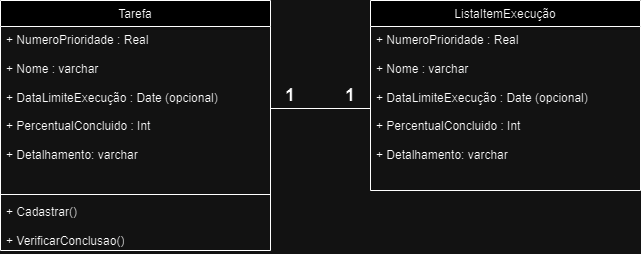

The diagram above was exported from draw.io. Its source (the exported page's mxGraphModel, read from the mxfile embedded in the PNG):
<mxGraphModel dx="1195" dy="655" grid="1" gridSize="10" guides="1" tooltips="1" connect="1" arrows="1" fold="1" page="1" pageScale="1" pageWidth="827" pageHeight="1169" math="0" shadow="0">
  <root>
    <mxCell id="0" />
    <mxCell id="1" parent="0" />
    <mxCell id="p7c6wE0ft_seRrYFaZ5Z-33" value="&lt;span style=&quot;font-weight: 400;&quot;&gt;Tarefa&lt;/span&gt;" style="swimlane;fontStyle=1;align=center;verticalAlign=top;childLayout=stackLayout;horizontal=1;startSize=26;horizontalStack=0;resizeParent=1;resizeParentMax=0;resizeLast=0;collapsible=1;marginBottom=0;whiteSpace=wrap;html=1;" vertex="1" parent="1">
      <mxGeometry x="80" y="130" width="270" height="250" as="geometry" />
    </mxCell>
    <mxCell id="p7c6wE0ft_seRrYFaZ5Z-34" value="+ NumeroPrioridade : Real&lt;div&gt;&lt;br&gt;&lt;/div&gt;&lt;div&gt;+ Nome : varchar&lt;br&gt;&lt;/div&gt;&lt;div&gt;&lt;br&gt;&lt;/div&gt;&lt;div&gt;+ DataLimiteExecução : Date (opcional)&lt;br&gt;&lt;/div&gt;&lt;div&gt;&lt;br&gt;&lt;/div&gt;&lt;div&gt;+ PercentualConcluido : Int&lt;/div&gt;&lt;div&gt;&lt;br&gt;&lt;/div&gt;&lt;div&gt;+ Detalhamento: varchar&lt;/div&gt;" style="text;strokeColor=none;fillColor=none;align=left;verticalAlign=top;spacingLeft=4;spacingRight=4;overflow=hidden;rotatable=0;points=[[0,0.5],[1,0.5]];portConstraint=eastwest;whiteSpace=wrap;html=1;" vertex="1" parent="p7c6wE0ft_seRrYFaZ5Z-33">
      <mxGeometry y="26" width="270" height="164" as="geometry" />
    </mxCell>
    <mxCell id="p7c6wE0ft_seRrYFaZ5Z-35" value="" style="line;strokeWidth=1;fillColor=none;align=left;verticalAlign=middle;spacingTop=-1;spacingLeft=3;spacingRight=3;rotatable=0;labelPosition=right;points=[];portConstraint=eastwest;strokeColor=inherit;" vertex="1" parent="p7c6wE0ft_seRrYFaZ5Z-33">
      <mxGeometry y="190" width="270" height="8" as="geometry" />
    </mxCell>
    <mxCell id="p7c6wE0ft_seRrYFaZ5Z-36" value="+ Cadastrar()&lt;div&gt;&lt;br&gt;&lt;/div&gt;&lt;div&gt;+ VerificarConclusao()&lt;/div&gt;" style="text;strokeColor=none;fillColor=none;align=left;verticalAlign=top;spacingLeft=4;spacingRight=4;overflow=hidden;rotatable=0;points=[[0,0.5],[1,0.5]];portConstraint=eastwest;whiteSpace=wrap;html=1;" vertex="1" parent="p7c6wE0ft_seRrYFaZ5Z-33">
      <mxGeometry y="198" width="270" height="52" as="geometry" />
    </mxCell>
    <mxCell id="p7c6wE0ft_seRrYFaZ5Z-37" value="&lt;span style=&quot;font-weight: 400;&quot;&gt;ListaItemExecução&lt;/span&gt;" style="swimlane;fontStyle=1;align=center;verticalAlign=top;childLayout=stackLayout;horizontal=1;startSize=26;horizontalStack=0;resizeParent=1;resizeParentMax=0;resizeLast=0;collapsible=1;marginBottom=0;whiteSpace=wrap;html=1;" vertex="1" parent="1">
      <mxGeometry x="450" y="130" width="270" height="190" as="geometry" />
    </mxCell>
    <mxCell id="p7c6wE0ft_seRrYFaZ5Z-38" value="+ NumeroPrioridade : Real&lt;div&gt;&lt;br&gt;&lt;/div&gt;&lt;div&gt;+ Nome : varchar&lt;br&gt;&lt;/div&gt;&lt;div&gt;&lt;br&gt;&lt;/div&gt;&lt;div&gt;+ DataLimiteExecução : Date (opcional)&lt;br&gt;&lt;/div&gt;&lt;div&gt;&lt;br&gt;&lt;/div&gt;&lt;div&gt;+ PercentualConcluido : Int&lt;/div&gt;&lt;div&gt;&lt;br&gt;&lt;/div&gt;&lt;div&gt;+ Detalhamento: varchar&lt;/div&gt;" style="text;strokeColor=none;fillColor=none;align=left;verticalAlign=top;spacingLeft=4;spacingRight=4;overflow=hidden;rotatable=0;points=[[0,0.5],[1,0.5]];portConstraint=eastwest;whiteSpace=wrap;html=1;" vertex="1" parent="p7c6wE0ft_seRrYFaZ5Z-37">
      <mxGeometry y="26" width="270" height="164" as="geometry" />
    </mxCell>
    <mxCell id="p7c6wE0ft_seRrYFaZ5Z-41" style="edgeStyle=orthogonalEdgeStyle;rounded=0;orthogonalLoop=1;jettySize=auto;html=1;entryX=0;entryY=0.5;entryDx=0;entryDy=0;endArrow=none;endFill=0;" edge="1" parent="1" source="p7c6wE0ft_seRrYFaZ5Z-34" target="p7c6wE0ft_seRrYFaZ5Z-38">
      <mxGeometry relative="1" as="geometry" />
    </mxCell>
    <mxCell id="p7c6wE0ft_seRrYFaZ5Z-42" value="&lt;h2&gt;1&lt;/h2&gt;" style="text;strokeColor=none;align=center;fillColor=none;html=1;verticalAlign=middle;whiteSpace=wrap;rounded=0;" vertex="1" parent="1">
      <mxGeometry x="340" y="210" width="60" height="30" as="geometry" />
    </mxCell>
    <mxCell id="p7c6wE0ft_seRrYFaZ5Z-43" value="&lt;h2&gt;1&lt;/h2&gt;" style="text;strokeColor=none;align=center;fillColor=none;html=1;verticalAlign=middle;whiteSpace=wrap;rounded=0;" vertex="1" parent="1">
      <mxGeometry x="400" y="210" width="60" height="30" as="geometry" />
    </mxCell>
  </root>
</mxGraphModel>